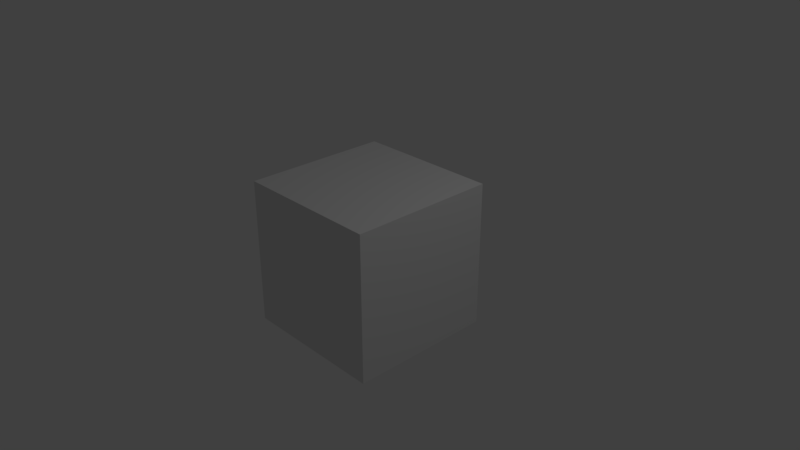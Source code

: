 # Source: RandomLootPantsType02.blend  (saved by Blender 2.79.0; exported with 4.5.12 LTS)
import bpy
from mathutils import Matrix  # noqa: F401  (used for matrix-valued properties, if any)

bpy.ops.wm.read_factory_settings(use_empty=True)
scene = bpy.context.scene
scene.name = 'Scene'

# ---- collections
col_collection_1 = bpy.data.collections.new('Collection 1'); scene.collection.children.link(col_collection_1)

# ---- materials (node trees are filled in below, after node groups)
mat_material = bpy.data.materials.new('Material')
mat_material.alpha_threshold = 0.0
mat_material.use_transparent_shadow = False
mat_material.roughness = 0.5
mat_material.line_color = (0.0, 0.0, 0.0, 1.0)

# ---- material node trees

# ---- world
world_world = bpy.data.worlds.new('World'); scene.world = world_world
world_world.color = (0.05088, 0.05088, 0.05088)
world_world.use_sun_shadow = False
world_world.sun_shadow_jitter_overblur = 0.0
world_world.cycles.sampling_method = 'MANUAL'

# ---- cameras
cam_camera = bpy.data.cameras.new('Camera')
cam_camera.clip_end = 100.0
cam_camera.lens = 35.0
cam_camera.sensor_width = 32.0
cam_camera.sensor_height = 18.0
cam_camera.ortho_scale = 7.314
cam_camera.dof.focus_distance = 0.0
cam_camera.dof.aperture_fstop = 128.0

# ---- lights
light_lamp = bpy.data.lights.new('Lamp', 'POINT')
light_lamp.transmission_factor = 0.0
light_lamp.cutoff_distance = 30.0
light_lamp.energy = 100.0
light_lamp.shadow_buffer_clip_start = 1.001
light_lamp.shadow_soft_size = 0.1
light_lamp.shadow_maximum_resolution = 0.006
light_lamp.use_absolute_resolution = True

# ---- meshes
me_cube = bpy.data.meshes.new('Cube')
me_cube.from_pydata([(1.0, 1.0, -1.0), (1.0, -1.0, -1.0), (-1.0, -1.0, -1.0), (-1.0, 1.0, -1.0), (1.0, 1.0, 1.0), (1.0, -1.0, 1.0), (-1.0, -1.0, 1.0), (-1.0, 1.0, 1.0)], [], [(0, 1, 2, 3), (4, 7, 6, 5), (0, 4, 5, 1), (1, 5, 6, 2), (2, 6, 7, 3), (4, 0, 3, 7)])
me_cube.materials.append(mat_material)
me_cube.use_remesh_preserve_volume = False
me_cube.use_remesh_preserve_attributes = False
me_cube.use_mirror_vertex_groups = False
me_cube.update()

# ---- objects
ob_cube = bpy.data.objects.new('Cube', me_cube)
ob_lamp = bpy.data.objects.new('Lamp', light_lamp)
ob_camera = bpy.data.objects.new('Camera', cam_camera)

# ---- transforms, parenting, visibility, modifiers, constraints
ob_cube.location = (0.0, 0.0, 0.0)
ob_cube.lock_rotations_4d = False
ob_cube.empty_display_type = 'ARROWS'
ob_cube.lineart.crease_threshold = 0.0
ob_lamp.location = (4.076, 1.005, 5.904)
ob_lamp.rotation_euler = (0.6503, 0.05522, 1.866)
ob_lamp.lock_rotations_4d = False
ob_lamp.empty_display_type = 'ARROWS'
ob_lamp.color = (0.0, 0.0, 0.0, 0.0)
ob_lamp.lineart.crease_threshold = 0.0
ob_camera.location = (7.481, -6.508, 5.344)
ob_camera.rotation_euler = (1.109, 0.0, 0.8149)
ob_camera.lock_rotations_4d = False
ob_camera.empty_display_type = 'ARROWS'
ob_camera.color = (0.0, 0.0, 0.0, 0.0)
ob_camera.display_type = 'WIRE'
ob_camera.lineart.crease_threshold = 0.0

# ---- collection membership
col_collection_1.objects.link(ob_cube)
col_collection_1.objects.link(ob_lamp)
col_collection_1.objects.link(ob_camera)

# ---- scene / render settings (as saved in the file)
scene.camera = ob_camera
scene.frame_start = 1; scene.frame_end = 250; scene.frame_set(1)
scene.render.engine = 'BLENDER_EEVEE_NEXT'
scene.render.resolution_percentage = 50
scene.render.dither_intensity = 0.0
scene.cycles.use_denoising = False
scene.cycles.samples = 128
scene.cycles.sampling_pattern = 'TABULATED_SOBOL'
scene.cycles.use_adaptive_sampling = False
scene.cycles.use_light_tree = False
scene.cycles.blur_glossy = 0.0
scene.cycles.sample_clamp_indirect = 0.0
scene.view_settings.view_transform = 'Standard'
bpy.context.view_layer.update()
